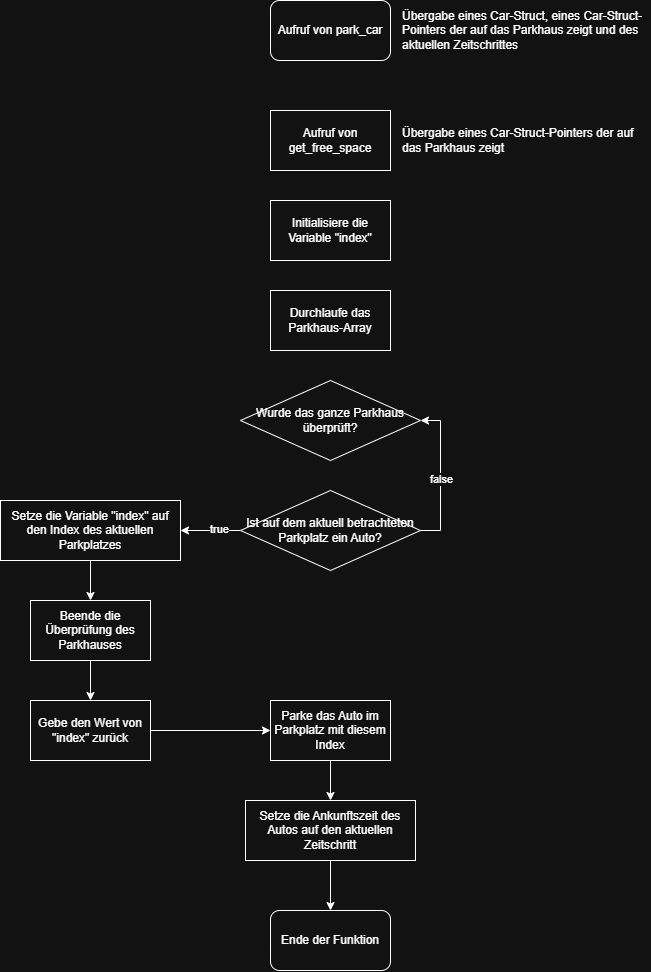

The diagram above was exported from draw.io. Its source (the exported page's mxGraphModel, read from the mxfile embedded in the PNG):
<mxGraphModel dx="2563" dy="1258" grid="1" gridSize="10" guides="1" tooltips="1" connect="1" arrows="1" fold="1" page="1" pageScale="1" pageWidth="854" pageHeight="1136" math="0" shadow="0">
  <root>
    <mxCell id="WIyWlLk6GJQsqaUBKTNV-0" />
    <mxCell id="WIyWlLk6GJQsqaUBKTNV-1" parent="WIyWlLk6GJQsqaUBKTNV-0" />
    <mxCell id="bZI-C1pvOjszqRG8Fkjv-0" parent="WIyWlLk6GJQsqaUBKTNV-1" style="rounded=1;whiteSpace=wrap;html=1;" value="Aufruf von park_car" vertex="1">
      <mxGeometry height="60" width="120" x="380" y="83" as="geometry" />
    </mxCell>
    <mxCell id="bZI-C1pvOjszqRG8Fkjv-3" parent="WIyWlLk6GJQsqaUBKTNV-1" style="text;html=1;whiteSpace=wrap;strokeColor=none;fillColor=none;align=left;verticalAlign=middle;rounded=0;" value="Übergabe eines Car-Struct, eines Car-Struct-Pointers der auf das Parkhaus zeigt und des aktuellen Zeitschrittes" vertex="1">
      <mxGeometry height="30" width="250" x="510" y="98" as="geometry" />
    </mxCell>
    <mxCell id="bZI-C1pvOjszqRG8Fkjv-4" parent="WIyWlLk6GJQsqaUBKTNV-1" style="rounded=0;whiteSpace=wrap;html=1;" value="Aufruf von get_free_space" vertex="1">
      <mxGeometry height="60" width="120" x="380" y="193" as="geometry" />
    </mxCell>
    <mxCell id="bZI-C1pvOjszqRG8Fkjv-5" parent="WIyWlLk6GJQsqaUBKTNV-1" style="text;html=1;whiteSpace=wrap;strokeColor=none;fillColor=none;align=left;verticalAlign=middle;rounded=0;" value="Übergabe eines Car-Struct-Pointers der auf das Parkhaus zeigt" vertex="1">
      <mxGeometry height="30" width="250" x="510" y="208" as="geometry" />
    </mxCell>
    <mxCell id="bZI-C1pvOjszqRG8Fkjv-6" parent="WIyWlLk6GJQsqaUBKTNV-1" style="rhombus;whiteSpace=wrap;html=1;" value="Wurde das ganze Parkhaus überprüft?" vertex="1">
      <mxGeometry height="80" width="180" x="350" y="463" as="geometry" />
    </mxCell>
    <mxCell id="bZI-C1pvOjszqRG8Fkjv-7" parent="WIyWlLk6GJQsqaUBKTNV-1" style="rounded=0;whiteSpace=wrap;html=1;" value="Durchlaufe das Parkhaus-Array" vertex="1">
      <mxGeometry height="60" width="120" x="380" y="373" as="geometry" />
    </mxCell>
    <mxCell id="bZI-C1pvOjszqRG8Fkjv-9" edge="1" parent="WIyWlLk6GJQsqaUBKTNV-1" source="bZI-C1pvOjszqRG8Fkjv-8" style="edgeStyle=orthogonalEdgeStyle;rounded=0;orthogonalLoop=1;jettySize=auto;html=1;entryX=1;entryY=0.5;entryDx=0;entryDy=0;" target="bZI-C1pvOjszqRG8Fkjv-6">
      <mxGeometry relative="1" as="geometry">
        <Array as="points">
          <mxPoint x="550" y="613" />
          <mxPoint x="550" y="503" />
        </Array>
      </mxGeometry>
    </mxCell>
    <mxCell id="bZI-C1pvOjszqRG8Fkjv-10" connectable="0" parent="bZI-C1pvOjszqRG8Fkjv-9" style="edgeLabel;html=1;align=center;verticalAlign=middle;resizable=0;points=[];" value="false" vertex="1">
      <mxGeometry relative="1" x="-0.0383" as="geometry">
        <mxPoint as="offset" />
      </mxGeometry>
    </mxCell>
    <mxCell id="bZI-C1pvOjszqRG8Fkjv-13" edge="1" parent="WIyWlLk6GJQsqaUBKTNV-1" source="bZI-C1pvOjszqRG8Fkjv-8" style="edgeStyle=orthogonalEdgeStyle;rounded=0;orthogonalLoop=1;jettySize=auto;html=1;" target="bZI-C1pvOjszqRG8Fkjv-12" value="">
      <mxGeometry relative="1" as="geometry" />
    </mxCell>
    <mxCell id="bZI-C1pvOjszqRG8Fkjv-14" connectable="0" parent="bZI-C1pvOjszqRG8Fkjv-13" style="edgeLabel;html=1;align=center;verticalAlign=middle;resizable=0;points=[];" value="true" vertex="1">
      <mxGeometry relative="1" x="-0.2294" y="-2" as="geometry">
        <mxPoint as="offset" />
      </mxGeometry>
    </mxCell>
    <mxCell id="bZI-C1pvOjszqRG8Fkjv-8" parent="WIyWlLk6GJQsqaUBKTNV-1" style="rhombus;whiteSpace=wrap;html=1;" value="Ist auf dem aktuell betrachteten Parkplatz ein Auto?" vertex="1">
      <mxGeometry height="80" width="180" x="350" y="573" as="geometry" />
    </mxCell>
    <mxCell id="bZI-C1pvOjszqRG8Fkjv-11" parent="WIyWlLk6GJQsqaUBKTNV-1" style="rounded=0;whiteSpace=wrap;html=1;" value="Initialisiere die Variable &quot;index&quot;" vertex="1">
      <mxGeometry height="60" width="120" x="380" y="283" as="geometry" />
    </mxCell>
    <mxCell id="bZI-C1pvOjszqRG8Fkjv-17" edge="1" parent="WIyWlLk6GJQsqaUBKTNV-1" source="bZI-C1pvOjszqRG8Fkjv-12" style="edgeStyle=orthogonalEdgeStyle;rounded=0;orthogonalLoop=1;jettySize=auto;html=1;" target="bZI-C1pvOjszqRG8Fkjv-16" value="">
      <mxGeometry relative="1" as="geometry" />
    </mxCell>
    <mxCell id="bZI-C1pvOjszqRG8Fkjv-12" parent="WIyWlLk6GJQsqaUBKTNV-1" style="rounded=0;whiteSpace=wrap;html=1;" value="Setze die Variable &quot;index&quot; auf den Index des aktuellen Parkplatzes" vertex="1">
      <mxGeometry height="60" width="180" x="110" y="583" as="geometry" />
    </mxCell>
    <mxCell id="bZI-C1pvOjszqRG8Fkjv-19" edge="1" parent="WIyWlLk6GJQsqaUBKTNV-1" source="bZI-C1pvOjszqRG8Fkjv-16" style="edgeStyle=orthogonalEdgeStyle;rounded=0;orthogonalLoop=1;jettySize=auto;html=1;" target="bZI-C1pvOjszqRG8Fkjv-18" value="">
      <mxGeometry relative="1" as="geometry" />
    </mxCell>
    <mxCell id="bZI-C1pvOjszqRG8Fkjv-16" parent="WIyWlLk6GJQsqaUBKTNV-1" style="rounded=0;whiteSpace=wrap;html=1;" value="Beende die Überprüfung des Parkhauses" vertex="1">
      <mxGeometry height="60" width="120" x="140" y="683" as="geometry" />
    </mxCell>
    <mxCell id="bZI-C1pvOjszqRG8Fkjv-21" edge="1" parent="WIyWlLk6GJQsqaUBKTNV-1" source="bZI-C1pvOjszqRG8Fkjv-18" style="edgeStyle=orthogonalEdgeStyle;rounded=0;orthogonalLoop=1;jettySize=auto;html=1;entryX=0;entryY=0.5;entryDx=0;entryDy=0;" target="bZI-C1pvOjszqRG8Fkjv-20">
      <mxGeometry relative="1" as="geometry" />
    </mxCell>
    <mxCell id="bZI-C1pvOjszqRG8Fkjv-18" parent="WIyWlLk6GJQsqaUBKTNV-1" style="rounded=0;whiteSpace=wrap;html=1;" value="Gebe den Wert von &quot;index&quot; zurück" vertex="1">
      <mxGeometry height="60" width="120" x="140" y="783" as="geometry" />
    </mxCell>
    <mxCell id="bZI-C1pvOjszqRG8Fkjv-23" edge="1" parent="WIyWlLk6GJQsqaUBKTNV-1" source="bZI-C1pvOjszqRG8Fkjv-20" style="edgeStyle=orthogonalEdgeStyle;rounded=0;orthogonalLoop=1;jettySize=auto;html=1;" target="bZI-C1pvOjszqRG8Fkjv-22" value="">
      <mxGeometry relative="1" as="geometry" />
    </mxCell>
    <mxCell id="bZI-C1pvOjszqRG8Fkjv-20" parent="WIyWlLk6GJQsqaUBKTNV-1" style="rounded=0;whiteSpace=wrap;html=1;" value="Parke das Auto im Parkplatz mit diesem Index" vertex="1">
      <mxGeometry height="60" width="120" x="380" y="783" as="geometry" />
    </mxCell>
    <mxCell id="bZI-C1pvOjszqRG8Fkjv-25" edge="1" parent="WIyWlLk6GJQsqaUBKTNV-1" source="bZI-C1pvOjszqRG8Fkjv-22" style="edgeStyle=orthogonalEdgeStyle;rounded=0;orthogonalLoop=1;jettySize=auto;html=1;" target="bZI-C1pvOjszqRG8Fkjv-24" value="">
      <mxGeometry relative="1" as="geometry" />
    </mxCell>
    <mxCell id="bZI-C1pvOjszqRG8Fkjv-22" parent="WIyWlLk6GJQsqaUBKTNV-1" style="rounded=0;whiteSpace=wrap;html=1;" value="Setze die Ankunftszeit des Autos auf den aktuellen Zeitschritt" vertex="1">
      <mxGeometry height="60" width="170" x="355" y="883" as="geometry" />
    </mxCell>
    <mxCell id="bZI-C1pvOjszqRG8Fkjv-24" parent="WIyWlLk6GJQsqaUBKTNV-1" style="rounded=1;whiteSpace=wrap;html=1;" value="Ende der Funktion" vertex="1">
      <mxGeometry height="60" width="120" x="380" y="993" as="geometry" />
    </mxCell>
  </root>
</mxGraphModel>